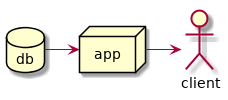

The diagram above was rendered by PlantUML. Its source (embedded in the PNG):
@startuml
actor client
node app
database db

db -> app
app -> client
@enduml